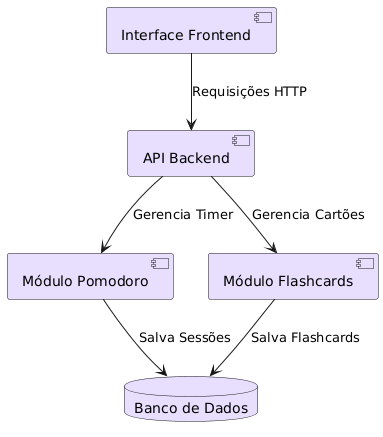

The diagram above was rendered by PlantUML. Its source (embedded in the PNG):
@startuml
skinparam componentStyle uml2

component [Interface Frontend] as Front #E8DFFF
component [API Backend] as Back #E8DFFF
component [Módulo Pomodoro] as Pomo #E8DFFF
component [Módulo Flashcards] as Flash #E8DFFF
database "Banco de Dados" as DB #E8DFFF

Front -down-> Back : Requisições HTTP
Back -down-> Pomo : Gerencia Timer
Back -down-> Flash : Gerencia Cartões
Pomo -down-> DB : Salva Sessões
Flash -down-> DB : Salva Flashcards
@enduml